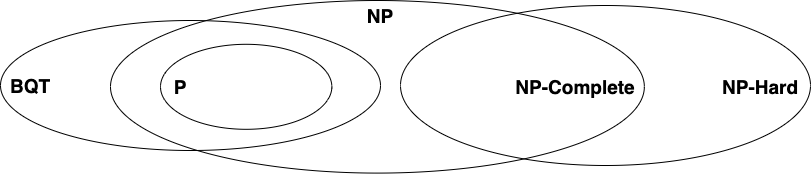

The diagram above was exported from draw.io. Its source (the exported page's mxGraphModel, read from the mxfile embedded in the PNG):
<mxGraphModel dx="946" dy="614" grid="1" gridSize="10" guides="1" tooltips="1" connect="1" arrows="1" fold="1" page="1" pageScale="1" pageWidth="827" pageHeight="1169" math="0" shadow="0">
  <root>
    <mxCell id="0" />
    <mxCell id="1" parent="0" />
    <mxCell id="-iTPmNLUoYcluQFCsoeK-8" value="" style="ellipse;whiteSpace=wrap;html=1;rounded=0;shadow=0;strokeWidth=1;fillColor=none;fontSize=24;align=right" vertex="1" parent="1">
      <mxGeometry x="400" y="275" width="410" height="160" as="geometry" />
    </mxCell>
    <mxCell id="-iTPmNLUoYcluQFCsoeK-1" value="" style="ellipse;whiteSpace=wrap;html=1;rounded=0;shadow=0;strokeWidth=1;fillColor=none;fontSize=24;align=right" vertex="1" parent="1">
      <mxGeometry x="110" y="270" width="533.85" height="172.59" as="geometry" />
    </mxCell>
    <mxCell id="-iTPmNLUoYcluQFCsoeK-3" value="" style="ellipse;whiteSpace=wrap;html=1;rounded=0;shadow=0;strokeWidth=1;fillColor=none;fontSize=24;align=right" vertex="1" parent="1">
      <mxGeometry y="290" width="380" height="130" as="geometry" />
    </mxCell>
    <mxCell id="-iTPmNLUoYcluQFCsoeK-2" value="" style="ellipse;whiteSpace=wrap;html=1;rounded=0;shadow=0;strokeWidth=1;fillColor=none;fontSize=24;align=right" vertex="1" parent="1">
      <mxGeometry x="159.99999999999997" y="313.8" width="171.34" height="85" as="geometry" />
    </mxCell>
    <mxCell id="-iTPmNLUoYcluQFCsoeK-4" value="&lt;b&gt;&lt;font style=&quot;font-size: 19px&quot;&gt;P&lt;/font&gt;&lt;/b&gt;" style="text;html=1;strokeColor=none;fillColor=none;align=center;verticalAlign=middle;whiteSpace=wrap;rounded=0;shadow=0;" vertex="1" parent="1">
      <mxGeometry x="160" y="346.3" width="40" height="20" as="geometry" />
    </mxCell>
    <mxCell id="-iTPmNLUoYcluQFCsoeK-5" value="&lt;b&gt;&lt;font style=&quot;font-size: 19px&quot;&gt;NP&lt;/font&gt;&lt;/b&gt;" style="text;html=1;strokeColor=none;fillColor=none;align=center;verticalAlign=middle;whiteSpace=wrap;rounded=0;shadow=0;" vertex="1" parent="1">
      <mxGeometry x="360" y="275" width="40" height="20" as="geometry" />
    </mxCell>
    <mxCell id="-iTPmNLUoYcluQFCsoeK-6" value="&lt;b&gt;&lt;font style=&quot;font-size: 19px&quot;&gt;BQT&lt;/font&gt;&lt;/b&gt;" style="text;html=1;strokeColor=none;fillColor=none;align=center;verticalAlign=middle;whiteSpace=wrap;rounded=0;shadow=0;" vertex="1" parent="1">
      <mxGeometry x="10" y="345" width="40" height="20" as="geometry" />
    </mxCell>
    <mxCell id="-iTPmNLUoYcluQFCsoeK-9" value="&lt;b&gt;&lt;font style=&quot;font-size: 19px&quot;&gt;NP-Hard&lt;br&gt;&lt;/font&gt;&lt;/b&gt;" style="text;html=1;strokeColor=none;fillColor=none;align=center;verticalAlign=middle;whiteSpace=wrap;rounded=0;shadow=0;labelBackgroundColor=none;" vertex="1" parent="1">
      <mxGeometry x="720" y="346.29" width="80" height="20" as="geometry" />
    </mxCell>
    <mxCell id="-iTPmNLUoYcluQFCsoeK-10" value="&lt;b&gt;&lt;font style=&quot;font-size: 19px&quot;&gt;NP-Complete&lt;/font&gt;&lt;/b&gt;" style="text;html=1;strokeColor=none;fillColor=none;align=center;verticalAlign=middle;whiteSpace=wrap;rounded=0;shadow=0;labelBackgroundColor=none;" vertex="1" parent="1">
      <mxGeometry x="510" y="346.29" width="130" height="20" as="geometry" />
    </mxCell>
  </root>
</mxGraphModel>